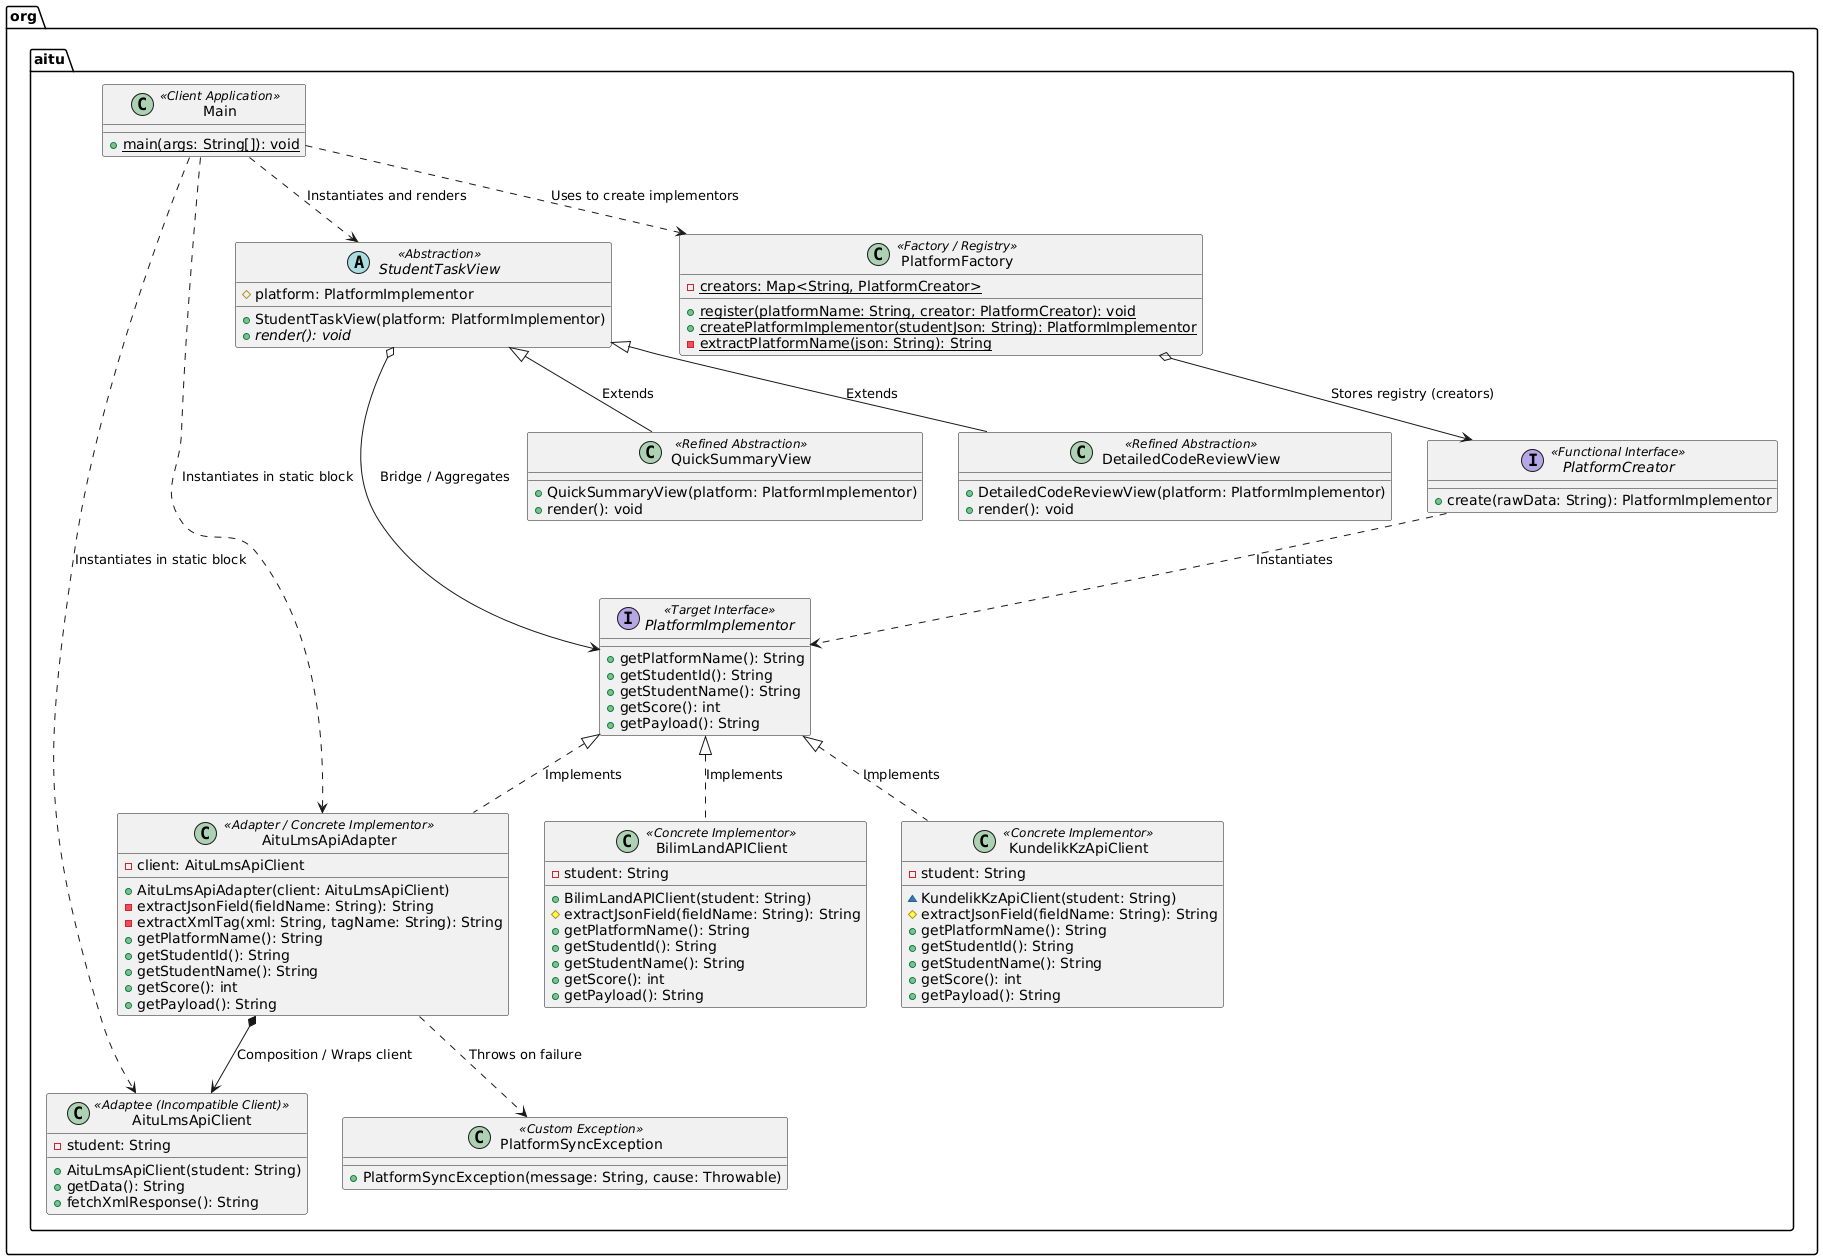

The diagram above was rendered by PlantUML. Its source (embedded in the PNG):
@startuml
package "org.aitu" {

  ' ==========================================
  ' IMPLEMENTOR AXIS & ADAPTER PATTERN
  ' ==========================================

  interface PlatformImplementor <<Target Interface>> {
    + getPlatformName(): String
    + getStudentId(): String
    + getStudentName(): String
    + getScore(): int
    + getPayload(): String
  }

  class BilimLandAPIClient <<Concrete Implementor>> {
    - student: String
    + BilimLandAPIClient(student: String)
    # extractJsonField(fieldName: String): String
    + getPlatformName(): String
    + getStudentId(): String
    + getStudentName(): String
    + getScore(): int
    + getPayload(): String
  }

  class KundelikKzApiClient <<Concrete Implementor>> {
    - student: String
    ~ KundelikKzApiClient(student: String)
    # extractJsonField(fieldName: String): String
    + getPlatformName(): String
    + getStudentId(): String
    + getStudentName(): String
    + getScore(): int
    + getPayload(): String
  }

  class AituLmsApiClient <<Adaptee (Incompatible Client)>> {
    - student: String
    + AituLmsApiClient(student: String)
    + getData(): String
    + fetchXmlResponse(): String
  }

  class AituLmsApiAdapter <<Adapter / Concrete Implementor>> {
    - client: AituLmsApiClient
    + AituLmsApiAdapter(client: AituLmsApiClient)
    - extractJsonField(fieldName: String): String
    - extractXmlTag(xml: String, tagName: String): String
    + getPlatformName(): String
    + getStudentId(): String
    + getStudentName(): String
    + getScore(): int
    + getPayload(): String
  }

  ' Implementation relationships
  PlatformImplementor <|.. BilimLandAPIClient : Implements
  PlatformImplementor <|.. KundelikKzApiClient : Implements
  PlatformImplementor <|.. AituLmsApiAdapter : Implements

  ' Adapter Composition
  AituLmsApiAdapter *--> AituLmsApiClient : Composition / Wraps client


  ' ==========================================
  ' ABSTRACTION AXIS (BRIDGE PATTERN)
  ' ==========================================

  abstract class StudentTaskView <<Abstraction>> {
    # platform: PlatformImplementor
    + StudentTaskView(platform: PlatformImplementor)
    + {abstract} render(): void
  }

  class QuickSummaryView <<Refined Abstraction>> {
    + QuickSummaryView(platform: PlatformImplementor)
    + render(): void
  }

  class DetailedCodeReviewView <<Refined Abstraction>> {
    + DetailedCodeReviewView(platform: PlatformImplementor)
    + render(): void
  }

  ' Inheritance relationships
  StudentTaskView <|-- QuickSummaryView : Extends
  StudentTaskView <|-- DetailedCodeReviewView : Extends

  ' Bridge aggregation
  StudentTaskView o--> PlatformImplementor : Bridge / Aggregates


  ' ==========================================
  ' CREATIONAL / FACTORY PATTERN
  ' ==========================================

  interface PlatformCreator <<Functional Interface>> {
    + create(rawData: String): PlatformImplementor
  }

  class PlatformFactory <<Factory / Registry>> {
    - {static} creators: Map<String, PlatformCreator>
    + {static} register(platformName: String, creator: PlatformCreator): void
    + {static} createPlatformImplementor(studentJson: String): PlatformImplementor
    - {static} extractPlatformName(json: String): String
  }

  ' Factory aggregation & dependency
  PlatformFactory o--> PlatformCreator : Stores registry (creators)
  PlatformCreator ..> PlatformImplementor : Instantiates


  ' ==========================================
  ' CLIENT & EXCEPTIONS
  ' ==========================================

  class PlatformSyncException <<Custom Exception>> {
    + PlatformSyncException(message: String, cause: Throwable)
  }

  class Main <<Client Application>> {
    + {static} main(args: String[]): void
  }

  ' Client dependencies
  Main ..> PlatformFactory : Uses to create implementors
  Main ..> StudentTaskView : Instantiates and renders
  Main ..> AituLmsApiClient : Instantiates in static block
  Main ..> AituLmsApiAdapter : Instantiates in static block
  AituLmsApiAdapter ..> PlatformSyncException : Throws on failure
}

@endl